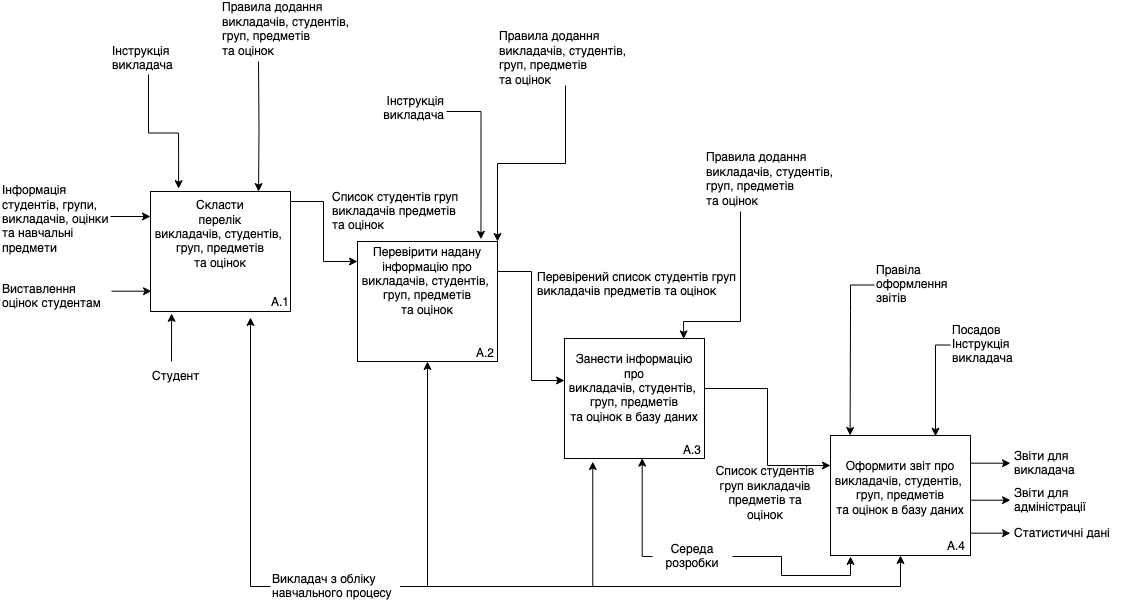

The diagram above was exported from draw.io. Its source (the exported page's mxGraphModel, read from the mxfile embedded in the PNG):
<mxGraphModel dx="1850" dy="1269" grid="1" gridSize="10" guides="1" tooltips="1" connect="1" arrows="1" fold="1" page="1" pageScale="1" pageWidth="1169" pageHeight="827" math="0" shadow="0">
  <root>
    <mxCell id="0" />
    <mxCell id="1" parent="0" />
    <mxCell id="0Z3TNYrJnA42NZEzYTIk-2" value="" style="rounded=0;whiteSpace=wrap;html=1;" parent="1" vertex="1">
      <mxGeometry x="120" y="190" width="140" height="120" as="geometry" />
    </mxCell>
    <mxCell id="0Z3TNYrJnA42NZEzYTIk-3" value="A.1" style="text;html=1;strokeColor=none;fillColor=none;align=center;verticalAlign=middle;whiteSpace=wrap;rounded=0;" parent="1" vertex="1">
      <mxGeometry x="220" y="286" width="60" height="30" as="geometry" />
    </mxCell>
    <mxCell id="0Z3TNYrJnA42NZEzYTIk-33" style="edgeStyle=orthogonalEdgeStyle;rounded=0;orthogonalLoop=1;jettySize=auto;html=1;entryX=0;entryY=0.25;entryDx=0;entryDy=0;" parent="1" source="0Z3TNYrJnA42NZEzYTIk-4" target="0Z3TNYrJnA42NZEzYTIk-7" edge="1">
      <mxGeometry relative="1" as="geometry">
        <Array as="points">
          <mxPoint x="293" y="200" />
          <mxPoint x="293" y="260" />
        </Array>
      </mxGeometry>
    </mxCell>
    <mxCell id="0Z3TNYrJnA42NZEzYTIk-4" value="Cкласти&lt;br&gt;перелік&lt;br&gt;викладачів, студентів,&amp;nbsp;&lt;br&gt;груп, предметів&lt;br&gt;та оцінок" style="text;html=1;strokeColor=none;fillColor=none;align=center;verticalAlign=middle;whiteSpace=wrap;rounded=0;" parent="1" vertex="1">
      <mxGeometry x="120" y="195" width="140" height="75" as="geometry" />
    </mxCell>
    <mxCell id="0Z3TNYrJnA42NZEzYTIk-6" value="" style="rounded=0;whiteSpace=wrap;html=1;" parent="1" vertex="1">
      <mxGeometry x="327" y="240" width="140" height="120" as="geometry" />
    </mxCell>
    <mxCell id="0Z3TNYrJnA42NZEzYTIk-7" value="Перевірити надану інформацію про&lt;br&gt;викладачів, студентів,&amp;nbsp;&lt;br&gt;груп, предметів&lt;br&gt;та оцінок" style="text;html=1;strokeColor=none;fillColor=none;align=center;verticalAlign=middle;whiteSpace=wrap;rounded=0;" parent="1" vertex="1">
      <mxGeometry x="327" y="240" width="140" height="80" as="geometry" />
    </mxCell>
    <mxCell id="0Z3TNYrJnA42NZEzYTIk-8" value="A.2" style="text;html=1;strokeColor=none;fillColor=none;align=center;verticalAlign=middle;whiteSpace=wrap;rounded=0;" parent="1" vertex="1">
      <mxGeometry x="425" y="337" width="60" height="30" as="geometry" />
    </mxCell>
    <mxCell id="0Z3TNYrJnA42NZEzYTIk-9" value="" style="rounded=0;whiteSpace=wrap;html=1;" parent="1" vertex="1">
      <mxGeometry x="534" y="337" width="140" height="120" as="geometry" />
    </mxCell>
    <mxCell id="0Z3TNYrJnA42NZEzYTIk-45" style="edgeStyle=orthogonalEdgeStyle;rounded=0;orthogonalLoop=1;jettySize=auto;html=1;entryX=0;entryY=0.25;entryDx=0;entryDy=0;" parent="1" source="0Z3TNYrJnA42NZEzYTIk-10" target="0Z3TNYrJnA42NZEzYTIk-22" edge="1">
      <mxGeometry relative="1" as="geometry" />
    </mxCell>
    <mxCell id="0Z3TNYrJnA42NZEzYTIk-10" value="Занести інформацію про&lt;br&gt;викладачів, студентів,&amp;nbsp;&lt;br&gt;груп, предметів&lt;br&gt;та оцінок в базу даних" style="text;html=1;strokeColor=none;fillColor=none;align=center;verticalAlign=middle;whiteSpace=wrap;rounded=0;" parent="1" vertex="1">
      <mxGeometry x="534" y="337" width="140" height="100" as="geometry" />
    </mxCell>
    <mxCell id="0Z3TNYrJnA42NZEzYTIk-11" value="A.3" style="text;html=1;strokeColor=none;fillColor=none;align=center;verticalAlign=middle;whiteSpace=wrap;rounded=0;" parent="1" vertex="1">
      <mxGeometry x="632" y="434" width="60" height="30" as="geometry" />
    </mxCell>
    <mxCell id="0Z3TNYrJnA42NZEzYTIk-17" value="Список студентів груп викладачів предметів та оцінок" style="text;html=1;strokeColor=none;fillColor=none;align=left;verticalAlign=middle;whiteSpace=wrap;rounded=0;" parent="1" vertex="1">
      <mxGeometry x="300" y="195" width="130" height="30" as="geometry" />
    </mxCell>
    <mxCell id="0Z3TNYrJnA42NZEzYTIk-18" value="" style="endArrow=classic;html=1;rounded=0;entryX=0;entryY=1;entryDx=0;entryDy=0;" parent="1" edge="1">
      <mxGeometry width="50" height="50" relative="1" as="geometry">
        <mxPoint x="80" y="215" as="sourcePoint" />
        <mxPoint x="120" y="215" as="targetPoint" />
      </mxGeometry>
    </mxCell>
    <mxCell id="0Z3TNYrJnA42NZEzYTIk-19" value="&lt;div style=&quot;font-size: 12px;&quot;&gt;Інформація студентів, групи, викладачів, оцінки та навчальні предмети&lt;/div&gt;" style="text;strokeColor=none;fillColor=none;align=left;verticalAlign=middle;whiteSpace=wrap;rounded=0;shadow=0;fontStyle=0;html=1;fontSize=12;spacingTop=0;" parent="1" vertex="1">
      <mxGeometry x="-30" y="180" width="110" height="75" as="geometry" />
    </mxCell>
    <mxCell id="0Z3TNYrJnA42NZEzYTIk-20" value="" style="endArrow=classic;html=1;rounded=0;entryX=0;entryY=1;entryDx=0;entryDy=0;" parent="1" edge="1">
      <mxGeometry width="50" height="50" relative="1" as="geometry">
        <mxPoint x="81" y="289.69" as="sourcePoint" />
        <mxPoint x="121" y="289.69" as="targetPoint" />
      </mxGeometry>
    </mxCell>
    <mxCell id="0Z3TNYrJnA42NZEzYTIk-21" value="&lt;div style=&quot;font-size: 12px;&quot;&gt;Виставлення оцінок студентам&lt;/div&gt;" style="text;strokeColor=none;fillColor=none;align=left;verticalAlign=middle;whiteSpace=wrap;rounded=0;shadow=0;fontStyle=0;html=1;fontSize=12;spacingTop=0;" parent="1" vertex="1">
      <mxGeometry x="-30" y="280" width="110" height="30" as="geometry" />
    </mxCell>
    <mxCell id="0Z3TNYrJnA42NZEzYTIk-22" value="" style="rounded=0;whiteSpace=wrap;html=1;" parent="1" vertex="1">
      <mxGeometry x="800" y="434" width="140" height="120" as="geometry" />
    </mxCell>
    <mxCell id="0Z3TNYrJnA42NZEzYTIk-23" value="Оформити звіт про&lt;br&gt;викладачів, студентів,&amp;nbsp;&lt;br&gt;груп, предметів&lt;br&gt;та оцінок в базу даних" style="text;html=1;strokeColor=none;fillColor=none;align=center;verticalAlign=middle;whiteSpace=wrap;rounded=0;" parent="1" vertex="1">
      <mxGeometry x="800" y="437" width="140" height="100" as="geometry" />
    </mxCell>
    <mxCell id="0Z3TNYrJnA42NZEzYTIk-24" value="A.4" style="text;html=1;strokeColor=none;fillColor=none;align=center;verticalAlign=middle;whiteSpace=wrap;rounded=0;" parent="1" vertex="1">
      <mxGeometry x="896" y="530" width="60" height="30" as="geometry" />
    </mxCell>
    <mxCell id="0Z3TNYrJnA42NZEzYTIk-25" style="edgeStyle=orthogonalEdgeStyle;rounded=0;orthogonalLoop=1;jettySize=auto;html=1;entryX=0;entryY=0.25;entryDx=0;entryDy=0;" parent="1" edge="1">
      <mxGeometry relative="1" as="geometry">
        <mxPoint x="467" y="310" as="sourcePoint" />
        <mxPoint x="534" y="379" as="targetPoint" />
        <Array as="points">
          <mxPoint x="467" y="270" />
          <mxPoint x="501" y="270" />
          <mxPoint x="501" y="379" />
        </Array>
      </mxGeometry>
    </mxCell>
    <mxCell id="0Z3TNYrJnA42NZEzYTIk-27" value="" style="endArrow=classic;html=1;rounded=0;entryX=0;entryY=1;entryDx=0;entryDy=0;" parent="1" edge="1">
      <mxGeometry width="50" height="50" relative="1" as="geometry">
        <mxPoint x="940" y="531.69" as="sourcePoint" />
        <mxPoint x="980" y="531.69" as="targetPoint" />
      </mxGeometry>
    </mxCell>
    <mxCell id="0Z3TNYrJnA42NZEzYTIk-28" value="&lt;div style=&quot;font-size: 12px;&quot;&gt;Статистичні дані&lt;/div&gt;" style="text;strokeColor=none;fillColor=none;align=left;verticalAlign=middle;whiteSpace=wrap;rounded=0;shadow=0;fontStyle=0;html=1;fontSize=12;spacingTop=0;" parent="1" vertex="1">
      <mxGeometry x="982" y="517" width="110" height="30" as="geometry" />
    </mxCell>
    <mxCell id="0Z3TNYrJnA42NZEzYTIk-29" value="" style="endArrow=classic;html=1;rounded=0;entryX=0;entryY=1;entryDx=0;entryDy=0;" parent="1" edge="1">
      <mxGeometry width="50" height="50" relative="1" as="geometry">
        <mxPoint x="940" y="461.69" as="sourcePoint" />
        <mxPoint x="980" y="461.69" as="targetPoint" />
      </mxGeometry>
    </mxCell>
    <mxCell id="0Z3TNYrJnA42NZEzYTIk-30" value="&lt;div style=&quot;font-size: 12px;&quot;&gt;Звіти для викладача&lt;/div&gt;" style="text;strokeColor=none;fillColor=none;align=left;verticalAlign=middle;whiteSpace=wrap;rounded=0;shadow=0;fontStyle=0;html=1;fontSize=12;spacingTop=0;" parent="1" vertex="1">
      <mxGeometry x="982" y="447" width="110" height="30" as="geometry" />
    </mxCell>
    <mxCell id="0Z3TNYrJnA42NZEzYTIk-60" style="edgeStyle=orthogonalEdgeStyle;rounded=0;orthogonalLoop=1;jettySize=auto;html=1;entryX=0.201;entryY=-0.024;entryDx=0;entryDy=0;entryPerimeter=0;" parent="1" source="0Z3TNYrJnA42NZEzYTIk-31" target="0Z3TNYrJnA42NZEzYTIk-2" edge="1">
      <mxGeometry relative="1" as="geometry" />
    </mxCell>
    <mxCell id="0Z3TNYrJnA42NZEzYTIk-31" value="&lt;div style=&quot;font-size: 12px;&quot;&gt;Інструкція&lt;/div&gt;&lt;div style=&quot;font-size: 12px;&quot;&gt;викладача&lt;/div&gt;" style="text;strokeColor=none;fillColor=none;align=left;verticalAlign=middle;whiteSpace=wrap;rounded=0;shadow=0;fontStyle=0;html=1;fontSize=12;spacingTop=0;" parent="1" vertex="1">
      <mxGeometry x="80" y="40" width="76" height="33" as="geometry" />
    </mxCell>
    <mxCell id="0Z3TNYrJnA42NZEzYTIk-34" value="&lt;div style=&quot;font-size: 12px;&quot;&gt;Студент&lt;/div&gt;" style="text;strokeColor=none;fillColor=none;align=left;verticalAlign=middle;whiteSpace=wrap;rounded=0;shadow=0;fontStyle=0;html=1;fontSize=12;spacingTop=0;" parent="1" vertex="1">
      <mxGeometry x="120" y="360" width="60" height="30" as="geometry" />
    </mxCell>
    <mxCell id="0Z3TNYrJnA42NZEzYTIk-35" value="" style="endArrow=classic;html=1;rounded=0;entryX=0.151;entryY=1.016;entryDx=0;entryDy=0;entryPerimeter=0;" parent="1" target="0Z3TNYrJnA42NZEzYTIk-2" edge="1">
      <mxGeometry width="50" height="50" relative="1" as="geometry">
        <mxPoint x="141" y="360" as="sourcePoint" />
        <mxPoint x="131" y="299.69" as="targetPoint" />
      </mxGeometry>
    </mxCell>
    <mxCell id="0Z3TNYrJnA42NZEzYTIk-37" style="edgeStyle=orthogonalEdgeStyle;rounded=0;orthogonalLoop=1;jettySize=auto;html=1;entryX=0;entryY=1;entryDx=0;entryDy=0;" parent="1" source="0Z3TNYrJnA42NZEzYTIk-36" target="0Z3TNYrJnA42NZEzYTIk-3" edge="1">
      <mxGeometry relative="1" as="geometry">
        <Array as="points">
          <mxPoint x="220" y="585" />
        </Array>
      </mxGeometry>
    </mxCell>
    <mxCell id="0Z3TNYrJnA42NZEzYTIk-38" style="edgeStyle=orthogonalEdgeStyle;rounded=0;orthogonalLoop=1;jettySize=auto;html=1;entryX=0.5;entryY=1;entryDx=0;entryDy=0;" parent="1" source="0Z3TNYrJnA42NZEzYTIk-36" target="0Z3TNYrJnA42NZEzYTIk-6" edge="1">
      <mxGeometry relative="1" as="geometry">
        <Array as="points">
          <mxPoint x="397" y="585" />
        </Array>
      </mxGeometry>
    </mxCell>
    <mxCell id="0Z3TNYrJnA42NZEzYTIk-39" style="edgeStyle=orthogonalEdgeStyle;rounded=0;orthogonalLoop=1;jettySize=auto;html=1;entryX=0.5;entryY=1;entryDx=0;entryDy=0;" parent="1" source="0Z3TNYrJnA42NZEzYTIk-36" target="0Z3TNYrJnA42NZEzYTIk-22" edge="1">
      <mxGeometry relative="1" as="geometry">
        <mxPoint x="819.9999999999995" y="559.9999999999998" as="targetPoint" />
      </mxGeometry>
    </mxCell>
    <mxCell id="0Z3TNYrJnA42NZEzYTIk-46" style="edgeStyle=orthogonalEdgeStyle;rounded=0;orthogonalLoop=1;jettySize=auto;html=1;entryX=0.202;entryY=1.026;entryDx=0;entryDy=0;entryPerimeter=0;" parent="1" source="0Z3TNYrJnA42NZEzYTIk-36" target="0Z3TNYrJnA42NZEzYTIk-9" edge="1">
      <mxGeometry relative="1" as="geometry" />
    </mxCell>
    <mxCell id="0Z3TNYrJnA42NZEzYTIk-36" value="&lt;font style=&quot;font-size: 12px;&quot;&gt;Викладач з обліку навчального процесу&lt;/font&gt;" style="text;strokeColor=none;fillColor=none;align=left;verticalAlign=middle;whiteSpace=wrap;rounded=0;shadow=0;fontStyle=0;html=1;fontSize=9;spacingTop=0;" parent="1" vertex="1">
      <mxGeometry x="240" y="570" width="130" height="30" as="geometry" />
    </mxCell>
    <mxCell id="0Z3TNYrJnA42NZEzYTIk-41" value="Перевірений список студентів груп викладачів предметів та оцінок" style="text;html=1;strokeColor=none;fillColor=none;align=left;verticalAlign=middle;whiteSpace=wrap;rounded=0;" parent="1" vertex="1">
      <mxGeometry x="505" y="265" width="211" height="35" as="geometry" />
    </mxCell>
    <mxCell id="0Z3TNYrJnA42NZEzYTIk-43" value="Список студентів груп викладачів предметів та оцінок" style="text;html=1;strokeColor=none;fillColor=none;align=center;verticalAlign=middle;whiteSpace=wrap;rounded=0;" parent="1" vertex="1">
      <mxGeometry x="680" y="477" width="110" height="30" as="geometry" />
    </mxCell>
    <mxCell id="0Z3TNYrJnA42NZEzYTIk-49" style="edgeStyle=orthogonalEdgeStyle;rounded=0;orthogonalLoop=1;jettySize=auto;html=1;entryX=0.555;entryY=0.997;entryDx=0;entryDy=0;entryPerimeter=0;" parent="1" source="0Z3TNYrJnA42NZEzYTIk-47" target="0Z3TNYrJnA42NZEzYTIk-9" edge="1">
      <mxGeometry relative="1" as="geometry">
        <Array as="points">
          <mxPoint x="612" y="555" />
        </Array>
      </mxGeometry>
    </mxCell>
    <mxCell id="0Z3TNYrJnA42NZEzYTIk-50" style="edgeStyle=orthogonalEdgeStyle;rounded=0;orthogonalLoop=1;jettySize=auto;html=1;entryX=0.143;entryY=1.008;entryDx=0;entryDy=0;entryPerimeter=0;" parent="1" source="0Z3TNYrJnA42NZEzYTIk-47" target="0Z3TNYrJnA42NZEzYTIk-22" edge="1">
      <mxGeometry relative="1" as="geometry" />
    </mxCell>
    <mxCell id="0Z3TNYrJnA42NZEzYTIk-47" value="Середа розробки" style="text;strokeColor=none;fillColor=none;align=center;verticalAlign=middle;whiteSpace=wrap;rounded=0;shadow=0;fontStyle=0;html=1;fontSize=12;spacingTop=0;" parent="1" vertex="1">
      <mxGeometry x="622" y="540" width="80" height="30" as="geometry" />
    </mxCell>
    <mxCell id="0Z3TNYrJnA42NZEzYTIk-52" style="edgeStyle=orthogonalEdgeStyle;rounded=0;orthogonalLoop=1;jettySize=auto;html=1;entryX=0.757;entryY=-0.023;entryDx=0;entryDy=0;entryPerimeter=0;" parent="1" source="0Z3TNYrJnA42NZEzYTIk-51" target="0Z3TNYrJnA42NZEzYTIk-23" edge="1">
      <mxGeometry relative="1" as="geometry">
        <mxPoint x="920" y="439" as="targetPoint" />
        <Array as="points">
          <mxPoint x="905" y="344" />
          <mxPoint x="905" y="435" />
        </Array>
      </mxGeometry>
    </mxCell>
    <mxCell id="0Z3TNYrJnA42NZEzYTIk-51" value="&lt;div style=&quot;font-size: 12px;&quot;&gt;Посадов&lt;/div&gt;&lt;div style=&quot;font-size: 12px;&quot;&gt;Інструкція&lt;/div&gt;&lt;div style=&quot;font-size: 12px;&quot;&gt;викладача&lt;/div&gt;" style="text;strokeColor=none;fillColor=none;align=left;verticalAlign=middle;whiteSpace=wrap;rounded=0;shadow=0;fontStyle=0;html=1;fontSize=12;spacingTop=0;" parent="1" vertex="1">
      <mxGeometry x="920" y="327" width="76" height="33" as="geometry" />
    </mxCell>
    <mxCell id="0Z3TNYrJnA42NZEzYTIk-54" style="edgeStyle=orthogonalEdgeStyle;rounded=0;orthogonalLoop=1;jettySize=auto;html=1;entryX=0.14;entryY=-0.03;entryDx=0;entryDy=0;entryPerimeter=0;" parent="1" source="0Z3TNYrJnA42NZEzYTIk-53" target="0Z3TNYrJnA42NZEzYTIk-23" edge="1">
      <mxGeometry relative="1" as="geometry">
        <Array as="points">
          <mxPoint x="820" y="284" />
          <mxPoint x="820" y="310" />
          <mxPoint x="820" y="310" />
        </Array>
      </mxGeometry>
    </mxCell>
    <mxCell id="0Z3TNYrJnA42NZEzYTIk-53" value="&lt;div style=&quot;font-size: 12px;&quot;&gt;Правіла оформлення&lt;/div&gt;&lt;div style=&quot;font-size: 12px;&quot;&gt;звітів&amp;nbsp;&lt;/div&gt;" style="text;strokeColor=none;fillColor=none;align=left;verticalAlign=middle;whiteSpace=wrap;rounded=0;shadow=0;fontStyle=0;html=1;fontSize=12;spacingTop=0;" parent="1" vertex="1">
      <mxGeometry x="844" y="267" width="76" height="33" as="geometry" />
    </mxCell>
    <mxCell id="0Z3TNYrJnA42NZEzYTIk-57" style="edgeStyle=orthogonalEdgeStyle;rounded=0;orthogonalLoop=1;jettySize=auto;html=1;entryX=0.882;entryY=-0.028;entryDx=0;entryDy=0;entryPerimeter=0;" parent="1" source="0Z3TNYrJnA42NZEzYTIk-55" target="0Z3TNYrJnA42NZEzYTIk-7" edge="1">
      <mxGeometry relative="1" as="geometry">
        <Array as="points">
          <mxPoint x="451" y="110" />
        </Array>
      </mxGeometry>
    </mxCell>
    <mxCell id="0Z3TNYrJnA42NZEzYTIk-55" value="&lt;div style=&quot;font-size: 12px;&quot;&gt;Інструкція&lt;/div&gt;&lt;div style=&quot;font-size: 12px;&quot;&gt;викладача&lt;/div&gt;" style="text;strokeColor=none;fillColor=none;align=right;verticalAlign=middle;whiteSpace=wrap;rounded=0;shadow=0;fontStyle=0;html=1;fontSize=12;spacingTop=0;" parent="1" vertex="1">
      <mxGeometry x="340" y="90" width="76" height="33" as="geometry" />
    </mxCell>
    <mxCell id="0Z3TNYrJnA42NZEzYTIk-61" style="edgeStyle=orthogonalEdgeStyle;rounded=0;orthogonalLoop=1;jettySize=auto;html=1;entryX=0.772;entryY=-0.065;entryDx=0;entryDy=0;entryPerimeter=0;" parent="1" target="0Z3TNYrJnA42NZEzYTIk-4" edge="1">
      <mxGeometry relative="1" as="geometry">
        <mxPoint x="228" y="60" as="sourcePoint" />
      </mxGeometry>
    </mxCell>
    <mxCell id="0Z3TNYrJnA42NZEzYTIk-58" value="&lt;div style=&quot;font-size: 12px;&quot;&gt;Правила додання&amp;nbsp;&lt;/div&gt;викладачів, студентів,&amp;nbsp;&lt;br style=&quot;border-color: var(--border-color); text-align: center;&quot;&gt;&lt;span style=&quot;text-align: center;&quot;&gt;груп, предметів&lt;/span&gt;&lt;br style=&quot;border-color: var(--border-color); text-align: center;&quot;&gt;&lt;span style=&quot;text-align: center;&quot;&gt;та оцінок&lt;/span&gt;" style="text;strokeColor=none;fillColor=none;align=left;verticalAlign=middle;whiteSpace=wrap;rounded=0;shadow=0;fontStyle=0;html=1;fontSize=12;spacingTop=0;" parent="1" vertex="1">
      <mxGeometry x="190" width="170" height="55" as="geometry" />
    </mxCell>
    <mxCell id="0Z3TNYrJnA42NZEzYTIk-63" style="edgeStyle=orthogonalEdgeStyle;rounded=0;orthogonalLoop=1;jettySize=auto;html=1;entryX=0.851;entryY=0.004;entryDx=0;entryDy=0;entryPerimeter=0;" parent="1" target="0Z3TNYrJnA42NZEzYTIk-10" edge="1">
      <mxGeometry relative="1" as="geometry">
        <mxPoint x="710" y="210" as="sourcePoint" />
        <Array as="points">
          <mxPoint x="710" y="320" />
          <mxPoint x="653" y="320" />
        </Array>
      </mxGeometry>
    </mxCell>
    <mxCell id="0Z3TNYrJnA42NZEzYTIk-65" value="&lt;div style=&quot;font-size: 12px;&quot;&gt;Правила додання&amp;nbsp;&lt;/div&gt;викладачів, студентів,&amp;nbsp;&lt;br style=&quot;border-color: var(--border-color); text-align: center;&quot;&gt;&lt;span style=&quot;text-align: center;&quot;&gt;груп, предметів&lt;/span&gt;&lt;br style=&quot;border-color: var(--border-color); text-align: center;&quot;&gt;&lt;span style=&quot;text-align: center;&quot;&gt;та оцінок&lt;/span&gt;" style="text;strokeColor=none;fillColor=none;align=left;verticalAlign=middle;whiteSpace=wrap;rounded=0;shadow=0;fontStyle=0;html=1;fontSize=12;spacingTop=0;" parent="1" vertex="1">
      <mxGeometry x="674" y="150" width="136" height="55" as="geometry" />
    </mxCell>
    <mxCell id="0Z3TNYrJnA42NZEzYTIk-67" style="edgeStyle=orthogonalEdgeStyle;rounded=0;orthogonalLoop=1;jettySize=auto;html=1;entryX=1;entryY=0;entryDx=0;entryDy=0;" parent="1" source="0Z3TNYrJnA42NZEzYTIk-66" target="0Z3TNYrJnA42NZEzYTIk-7" edge="1">
      <mxGeometry relative="1" as="geometry" />
    </mxCell>
    <mxCell id="0Z3TNYrJnA42NZEzYTIk-66" value="&lt;div style=&quot;font-size: 12px;&quot;&gt;Правила додання&amp;nbsp;&lt;/div&gt;викладачів, студентів,&amp;nbsp;&lt;br style=&quot;border-color: var(--border-color); text-align: center;&quot;&gt;&lt;span style=&quot;text-align: center;&quot;&gt;груп, предметів&lt;/span&gt;&lt;br style=&quot;border-color: var(--border-color); text-align: center;&quot;&gt;&lt;span style=&quot;text-align: center;&quot;&gt;та оцінок&lt;/span&gt;" style="text;strokeColor=none;fillColor=none;align=left;verticalAlign=middle;whiteSpace=wrap;rounded=0;shadow=0;fontStyle=0;html=1;fontSize=12;spacingTop=0;" parent="1" vertex="1">
      <mxGeometry x="467" y="29" width="136" height="55" as="geometry" />
    </mxCell>
    <mxCell id="7nkUoFVn7O0FeUKu1nBj-1" value="" style="endArrow=classic;html=1;rounded=0;entryX=0;entryY=1;entryDx=0;entryDy=0;" edge="1" parent="1">
      <mxGeometry width="50" height="50" relative="1" as="geometry">
        <mxPoint x="940" y="498.69" as="sourcePoint" />
        <mxPoint x="980" y="498.69" as="targetPoint" />
      </mxGeometry>
    </mxCell>
    <mxCell id="7nkUoFVn7O0FeUKu1nBj-2" value="&lt;div style=&quot;font-size: 12px;&quot;&gt;Звіти для адміністрації&lt;/div&gt;" style="text;strokeColor=none;fillColor=none;align=left;verticalAlign=middle;whiteSpace=wrap;rounded=0;shadow=0;fontStyle=0;html=1;fontSize=12;spacingTop=0;" vertex="1" parent="1">
      <mxGeometry x="982" y="484" width="110" height="30" as="geometry" />
    </mxCell>
  </root>
</mxGraphModel>